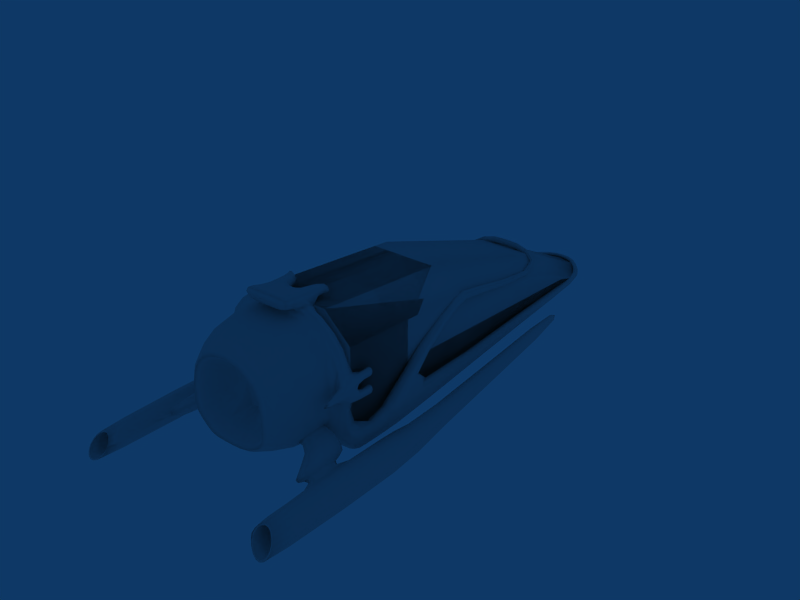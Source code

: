 # Source: gleiter_A.blend  (saved by Blender 2.49.2; exported with 4.5.12 LTS)
import bpy
from mathutils import Matrix  # noqa: F401  (used for matrix-valued properties, if any)

bpy.ops.wm.read_factory_settings(use_empty=True)
scene = bpy.context.scene
scene.name = 'Scene'

# ---- collections
col_collection_1 = bpy.data.collections.new('Collection 1'); scene.collection.children.link(col_collection_1)

# ---- materials (node trees are filled in below, after node groups)
mat_material = bpy.data.materials.new('Material')
mat_material.alpha_threshold = 0.0
mat_material.roughness = 0.5
mat_material.line_color = (0.0, 0.0, 0.0, 1.0)

# ---- material node trees

# ---- world
world_world = bpy.data.worlds.new('World'); scene.world = world_world
world_world.color = (0.05656, 0.2208, 0.4)
world_world.use_sun_shadow = False
world_world.sun_shadow_jitter_overblur = 0.0
world_world.cycles.sampling_method = 'MANUAL'
world_world.cycles.sample_map_resolution = 256

# ---- meshes
me_mesh_001 = bpy.data.meshes.new('Mesh.001')
me_mesh_001.from_pydata([(-0.4338, -1.766, -0.7625), (0.4472, -1.766, -0.7625), (-0.2207, 3.653, -0.7625), (0.234, 3.653, -0.7625), (-0.4338, -1.766, 0.7371), (0.4472, -1.766, 0.7371), (-0.3415, 2.302, -0.08948), (0.3548, 2.302, -0.08948), (-0.4338, 0.2678, 0.5542), (0.4472, 0.2678, 0.5542), (-0.7314, 0.1746, 0.2417), (0.7448, 0.1746, 0.2417), (-0.5579, 2.116, -0.2626), (0.5713, 2.116, -0.2626), (-0.7836, -1.766, 0.4021), (0.7969, -1.766, 0.4021), (-0.4901, 3.271, -0.7625), (0.5035, 3.271, -0.7625), (-0.7836, -1.766, -0.7625), (0.7969, -1.766, -0.7625), (0.006683, 3.707, -0.7625), (0.006683, -1.766, -0.7625), (0.006683, 2.302, -0.08948), (0.006683, -1.766, 0.7371), (0.006683, 0.2678, 0.5542)], [], [(8, 6, 12, 10), (13, 7, 9, 11), (4, 8, 10, 14), (11, 9, 5, 15), (6, 2, 16, 12), (17, 3, 7, 13), (0, 4, 14, 18), (15, 5, 1, 19), (2, 0, 18, 16), (19, 1, 3, 17), (10, 12, 16), (17, 13, 11), (14, 10, 18), (19, 11, 15), (10, 16, 18), (19, 17, 11), (0, 21, 23, 4), (23, 21, 1, 5), (8, 24, 22, 6), (22, 24, 9, 7), (4, 23, 24, 8), (24, 23, 5, 9), (2, 6, 22, 20), (22, 7, 3, 20), (0, 2, 20, 21), (20, 3, 1, 21)])
me_mesh_001.polygons.foreach_set('use_smooth', [True] * 26)
_uv = me_mesh_001.uv_layers.new(name='UVTex')
_uv.uv.foreach_set('vector', [0.2151, 0.4364, 0.5035, 0.1814, 0.5098, 0.2518, 0.2751, 0.4791, 0.5098, 0.2518, 0.5035, 0.1814, 0.2151, 0.4364, 0.2751, 0.4791, 0.1251, 0.785, 0.2151, 0.4364, 0.2751, 0.4791, 0.2005, 0.7587, 0.2751, 0.4791, 0.2151, 0.4364, 0.1251, 0.785, 0.2005, 0.7587, 0.5035, 0.1814, 0.7784, 0.09488, 0.6827, 0.1613, 0.5098, 0.2518, 0.6827, 0.1613, 0.7784, 0.09488, 0.5035, 0.1814, 0.5098, 0.2518, 0.3758, 0.8607, 0.1251, 0.785, 0.2005, 0.7587, 0.3119, 0.775, 0.2005, 0.7587, 0.1251, 0.785, 0.3758, 0.8607, 0.3119, 0.775, 0.7784, 0.09488, 0.3758, 0.8607, 0.3119, 0.775, 0.6827, 0.1613, 0.3119, 0.775, 0.3758, 0.8607, 0.7784, 0.09488, 0.6827, 0.1613, 0.2751, 0.4791, 0.5098, 0.2518, 0.6827, 0.1613, 0.6827, 0.1613, 0.5098, 0.2518, 0.2751, 0.4791, 0.2005, 0.7587, 0.2751, 0.4791, 0.3119, 0.775, 0.3119, 0.775, 0.2751, 0.4791, 0.2005, 0.7587, 0.2751, 0.4791, 0.6827, 0.1613, 0.3119, 0.775, 0.3119, 0.775, 0.6827, 0.1613, 0.2751, 0.4791, 0.3758, 0.8607, 0.4619, 1.002, 0.032, 0.857, 0.1251, 0.785, 0.032, 0.857, 0.4619, 1.002, 0.3758, 0.8607, 0.1251, 0.785, 0.2151, 0.4364, 0.141, 0.3946, 0.477, 0.1159, 0.5035, 0.1814, 0.477, 0.1159, 0.141, 0.3946, 0.2151, 0.4364, 0.5035, 0.1814, 0.1251, 0.785, 0.032, 0.857, 0.141, 0.3946, 0.2151, 0.4364, 0.141, 0.3946, 0.032, 0.857, 0.1251, 0.785, 0.2151, 0.4364, 0.7784, 0.09488, 0.5035, 0.1814, 0.477, 0.1159, 0.9332, 0.01097, 0.477, 0.1159, 0.5035, 0.1814, 0.7784, 0.09488, 0.9332, 0.01097, 0.3758, 0.8607, 0.7784, 0.09488, 0.9332, 0.01097, 0.4619, 1.002, 0.9332, 0.01097, 0.7784, 0.09488, 0.3758, 0.8607, 0.4619, 1.002])
_ca = me_mesh_001.color_attributes.new('Col', 'BYTE_COLOR', 'CORNER')
_ca.data.foreach_set('color', [1.0, 1.0, 1.0, 1.0, 1.0, 1.0, 1.0, 1.0, 1.0, 1.0, 1.0, 1.0, 1.0, 1.0, 1.0, 1.0, 1.0, 1.0, 1.0, 1.0, 1.0, 1.0, 1.0, 1.0, 1.0, 1.0, 1.0, 1.0, 1.0, 1.0, 1.0, 1.0, 1.0, 1.0, 1.0, 1.0, 1.0, 1.0, 1.0, 1.0, 1.0, 1.0, 1.0, 1.0, 1.0, 1.0, 1.0, 1.0, 1.0, 1.0, 1.0, 1.0, 1.0, 1.0, 1.0, 1.0, 1.0, 1.0, 1.0, 1.0, 1.0, 1.0, 1.0, 1.0, 1.0, 1.0, 1.0, 1.0, 1.0, 1.0, 1.0, 1.0, 1.0, 1.0, 1.0, 1.0, 1.0, 1.0, 1.0, 1.0, 1.0, 1.0, 1.0, 1.0, 1.0, 1.0, 1.0, 1.0, 1.0, 1.0, 1.0, 1.0, 1.0, 1.0, 1.0, 1.0, 1.0, 1.0, 1.0, 1.0, 1.0, 1.0, 1.0, 1.0, 1.0, 1.0, 1.0, 1.0, 1.0, 1.0, 1.0, 1.0, 1.0, 1.0, 1.0, 1.0, 1.0, 1.0, 1.0, 1.0, 1.0, 1.0, 1.0, 1.0, 1.0, 1.0, 1.0, 1.0, 1.0, 1.0, 1.0, 1.0, 1.0, 1.0, 1.0, 1.0, 1.0, 1.0, 1.0, 1.0, 1.0, 1.0, 1.0, 1.0, 1.0, 1.0, 1.0, 1.0, 1.0, 1.0, 1.0, 1.0, 1.0, 1.0, 1.0, 1.0, 1.0, 1.0, 1.0, 1.0, 1.0, 1.0, 1.0, 1.0, 1.0, 1.0, 1.0, 1.0, 1.0, 1.0, 1.0, 1.0, 1.0, 1.0, 1.0, 1.0, 1.0, 1.0, 1.0, 1.0, 1.0, 1.0, 1.0, 1.0, 1.0, 1.0, 1.0, 1.0, 1.0, 1.0, 1.0, 1.0, 1.0, 1.0, 1.0, 1.0, 1.0, 1.0, 1.0, 1.0, 1.0, 1.0, 1.0, 1.0, 1.0, 1.0, 1.0, 1.0, 1.0, 1.0, 1.0, 1.0, 1.0, 1.0, 1.0, 1.0, 1.0, 1.0, 1.0, 1.0, 1.0, 1.0, 1.0, 1.0, 1.0, 1.0, 1.0, 1.0, 1.0, 1.0, 1.0, 1.0, 1.0, 1.0, 1.0, 1.0, 1.0, 1.0, 1.0, 1.0, 1.0, 1.0, 1.0, 1.0, 1.0, 1.0, 1.0, 1.0, 1.0, 1.0, 1.0, 1.0, 1.0, 1.0, 1.0, 1.0, 1.0, 1.0, 1.0, 1.0, 1.0, 1.0, 1.0, 1.0, 1.0, 1.0, 1.0, 1.0, 1.0, 1.0, 1.0, 1.0, 1.0, 1.0, 1.0, 1.0, 1.0, 1.0, 1.0, 1.0, 1.0, 1.0, 1.0, 1.0, 1.0, 1.0, 1.0, 1.0, 1.0, 1.0, 1.0, 1.0, 1.0, 1.0, 1.0, 1.0, 1.0, 1.0, 1.0, 1.0, 1.0, 1.0, 1.0, 1.0, 1.0, 1.0, 1.0, 1.0, 1.0, 1.0, 1.0, 1.0, 1.0, 1.0, 1.0, 1.0, 1.0, 1.0, 1.0, 1.0, 1.0, 1.0, 1.0, 1.0, 1.0, 1.0, 1.0, 1.0, 1.0, 1.0, 1.0, 1.0, 1.0, 1.0, 1.0, 1.0, 1.0, 1.0, 1.0, 1.0, 1.0, 1.0, 1.0, 1.0, 1.0, 1.0, 1.0, 1.0, 1.0, 1.0, 1.0, 1.0, 1.0, 1.0, 1.0, 1.0, 1.0, 1.0, 1.0, 1.0, 1.0, 1.0, 1.0, 1.0, 1.0, 1.0, 1.0, 1.0, 1.0, 1.0, 1.0, 1.0, 1.0, 1.0, 1.0, 1.0, 1.0, 1.0, 1.0, 1.0, 1.0, 1.0, 1.0, 1.0, 1.0, 1.0, 1.0, 1.0, 1.0, 1.0, 1.0, 1.0])
me_mesh_001.materials.append(mat_material)
me_mesh_001.use_remesh_preserve_volume = False
me_mesh_001.use_remesh_preserve_attributes = False
me_mesh_001.use_mirror_vertex_groups = False
me_mesh_001.update()
me_mesh = bpy.data.meshes.new('Mesh')
me_mesh.from_pydata([(-0.4338, -1.766, -0.7625), (0.4472, -1.766, -0.7625), (-0.2207, 3.653, -0.7625), (0.234, 3.653, -0.7625), (-0.4338, -1.766, 0.7371), (0.4472, -1.766, 0.7371), (-0.3415, 2.302, -0.08948), (0.3548, 2.302, -0.08948), (-0.4338, 0.2678, 0.5542), (0.4472, 0.2678, 0.5542), (-0.7314, 0.1746, 0.2417), (0.7448, 0.1746, 0.2417), (-0.5579, 2.116, -0.2626), (0.5713, 2.116, -0.2626), (-0.7836, -1.766, 0.4021), (0.7969, -1.766, 0.4021), (-0.4901, 3.271, -0.7625), (0.5035, 3.271, -0.7625), (-0.7836, -1.766, -0.7625), (0.7969, -1.766, -0.7625), (0.006683, 3.707, -0.7625), (0.006683, -1.766, -0.7625), (0.006683, 2.302, -0.08948), (0.006683, -1.766, 0.7371), (0.006683, 0.2678, 0.5542)], [], [(8, 6, 12, 10), (13, 7, 9, 11), (4, 8, 10, 14), (11, 9, 5, 15), (6, 2, 16, 12), (17, 3, 7, 13), (0, 4, 14, 18), (15, 5, 1, 19), (2, 0, 18, 16), (19, 1, 3, 17), (10, 12, 16), (17, 13, 11), (14, 10, 18), (19, 11, 15), (10, 16, 18), (19, 17, 11), (0, 21, 23, 4), (23, 21, 1, 5), (8, 24, 22, 6), (22, 24, 9, 7), (4, 23, 24, 8), (24, 23, 5, 9), (2, 6, 22, 20), (22, 7, 3, 20), (0, 2, 20, 21), (20, 3, 1, 21)])
me_mesh.polygons.foreach_set('use_smooth', [True] * 26)
_uv = me_mesh.uv_layers.new(name='UVTex')
_uv.uv.foreach_set('vector', [0.2151, 0.4364, 0.5035, 0.1814, 0.5098, 0.2518, 0.2751, 0.4791, 0.5098, 0.2518, 0.5035, 0.1814, 0.2151, 0.4364, 0.2751, 0.4791, 0.1251, 0.785, 0.2151, 0.4364, 0.2751, 0.4791, 0.2005, 0.7587, 0.2751, 0.4791, 0.2151, 0.4364, 0.1251, 0.785, 0.2005, 0.7587, 0.5035, 0.1814, 0.7784, 0.09488, 0.6827, 0.1613, 0.5098, 0.2518, 0.6827, 0.1613, 0.7784, 0.09488, 0.5035, 0.1814, 0.5098, 0.2518, 0.3758, 0.8607, 0.1251, 0.785, 0.2005, 0.7587, 0.3119, 0.775, 0.2005, 0.7587, 0.1251, 0.785, 0.3758, 0.8607, 0.3119, 0.775, 0.7784, 0.09488, 0.3758, 0.8607, 0.3119, 0.775, 0.6827, 0.1613, 0.3119, 0.775, 0.3758, 0.8607, 0.7784, 0.09488, 0.6827, 0.1613, 0.2751, 0.4791, 0.5098, 0.2518, 0.6827, 0.1613, 0.6827, 0.1613, 0.5098, 0.2518, 0.2751, 0.4791, 0.2005, 0.7587, 0.2751, 0.4791, 0.3119, 0.775, 0.3119, 0.775, 0.2751, 0.4791, 0.2005, 0.7587, 0.2751, 0.4791, 0.6827, 0.1613, 0.3119, 0.775, 0.3119, 0.775, 0.6827, 0.1613, 0.2751, 0.4791, 0.3758, 0.8607, 0.4619, 1.002, 0.032, 0.857, 0.1251, 0.785, 0.032, 0.857, 0.4619, 1.002, 0.3758, 0.8607, 0.1251, 0.785, 0.2151, 0.4364, 0.141, 0.3946, 0.477, 0.1159, 0.5035, 0.1814, 0.477, 0.1159, 0.141, 0.3946, 0.2151, 0.4364, 0.5035, 0.1814, 0.1251, 0.785, 0.032, 0.857, 0.141, 0.3946, 0.2151, 0.4364, 0.141, 0.3946, 0.032, 0.857, 0.1251, 0.785, 0.2151, 0.4364, 0.7784, 0.09488, 0.5035, 0.1814, 0.477, 0.1159, 0.9332, 0.01097, 0.477, 0.1159, 0.5035, 0.1814, 0.7784, 0.09488, 0.9332, 0.01097, 0.3758, 0.8607, 0.7784, 0.09488, 0.9332, 0.01097, 0.4619, 1.002, 0.9332, 0.01097, 0.7784, 0.09488, 0.3758, 0.8607, 0.4619, 1.002])
_ca = me_mesh.color_attributes.new('Col', 'BYTE_COLOR', 'CORNER')
_ca.data.foreach_set('color', [1.0, 1.0, 1.0, 1.0, 1.0, 1.0, 1.0, 1.0, 1.0, 1.0, 1.0, 1.0, 1.0, 1.0, 1.0, 1.0, 1.0, 1.0, 1.0, 1.0, 1.0, 1.0, 1.0, 1.0, 1.0, 1.0, 1.0, 1.0, 1.0, 1.0, 1.0, 1.0, 1.0, 1.0, 1.0, 1.0, 1.0, 1.0, 1.0, 1.0, 1.0, 1.0, 1.0, 1.0, 1.0, 1.0, 1.0, 1.0, 1.0, 1.0, 1.0, 1.0, 1.0, 1.0, 1.0, 1.0, 1.0, 1.0, 1.0, 1.0, 1.0, 1.0, 1.0, 1.0, 1.0, 1.0, 1.0, 1.0, 1.0, 1.0, 1.0, 1.0, 1.0, 1.0, 1.0, 1.0, 1.0, 1.0, 1.0, 1.0, 1.0, 1.0, 1.0, 1.0, 1.0, 1.0, 1.0, 1.0, 1.0, 1.0, 1.0, 1.0, 1.0, 1.0, 1.0, 1.0, 1.0, 1.0, 1.0, 1.0, 1.0, 1.0, 1.0, 1.0, 1.0, 1.0, 1.0, 1.0, 1.0, 1.0, 1.0, 1.0, 1.0, 1.0, 1.0, 1.0, 1.0, 1.0, 1.0, 1.0, 1.0, 1.0, 1.0, 1.0, 1.0, 1.0, 1.0, 1.0, 1.0, 1.0, 1.0, 1.0, 1.0, 1.0, 1.0, 1.0, 1.0, 1.0, 1.0, 1.0, 1.0, 1.0, 1.0, 1.0, 1.0, 1.0, 1.0, 1.0, 1.0, 1.0, 1.0, 1.0, 1.0, 1.0, 1.0, 1.0, 1.0, 1.0, 1.0, 1.0, 1.0, 1.0, 1.0, 1.0, 1.0, 1.0, 1.0, 1.0, 1.0, 1.0, 1.0, 1.0, 1.0, 1.0, 1.0, 1.0, 1.0, 1.0, 1.0, 1.0, 1.0, 1.0, 1.0, 1.0, 1.0, 1.0, 1.0, 1.0, 1.0, 1.0, 1.0, 1.0, 1.0, 1.0, 1.0, 1.0, 1.0, 1.0, 1.0, 1.0, 1.0, 1.0, 1.0, 1.0, 1.0, 1.0, 1.0, 1.0, 1.0, 1.0, 1.0, 1.0, 1.0, 1.0, 1.0, 1.0, 1.0, 1.0, 1.0, 1.0, 1.0, 1.0, 1.0, 1.0, 1.0, 1.0, 1.0, 1.0, 1.0, 1.0, 1.0, 1.0, 1.0, 1.0, 1.0, 1.0, 1.0, 1.0, 1.0, 1.0, 1.0, 1.0, 1.0, 1.0, 1.0, 1.0, 1.0, 1.0, 1.0, 1.0, 1.0, 1.0, 1.0, 1.0, 1.0, 1.0, 1.0, 1.0, 1.0, 1.0, 1.0, 1.0, 1.0, 1.0, 1.0, 1.0, 1.0, 1.0, 1.0, 1.0, 1.0, 1.0, 1.0, 1.0, 1.0, 1.0, 1.0, 1.0, 1.0, 1.0, 1.0, 1.0, 1.0, 1.0, 1.0, 1.0, 1.0, 1.0, 1.0, 1.0, 1.0, 1.0, 1.0, 1.0, 1.0, 1.0, 1.0, 1.0, 1.0, 1.0, 1.0, 1.0, 1.0, 1.0, 1.0, 1.0, 1.0, 1.0, 1.0, 1.0, 1.0, 1.0, 1.0, 1.0, 1.0, 1.0, 1.0, 1.0, 1.0, 1.0, 1.0, 1.0, 1.0, 1.0, 1.0, 1.0, 1.0, 1.0, 1.0, 1.0, 1.0, 1.0, 1.0, 1.0, 1.0, 1.0, 1.0, 1.0, 1.0, 1.0, 1.0, 1.0, 1.0, 1.0, 1.0, 1.0, 1.0, 1.0, 1.0, 1.0, 1.0, 1.0, 1.0, 1.0, 1.0, 1.0, 1.0, 1.0, 1.0, 1.0, 1.0, 1.0, 1.0, 1.0, 1.0, 1.0, 1.0, 1.0, 1.0, 1.0, 1.0, 1.0, 1.0, 1.0, 1.0, 1.0, 1.0, 1.0, 1.0, 1.0, 1.0, 1.0, 1.0, 1.0, 1.0, 1.0, 1.0, 1.0, 1.0, 1.0, 1.0, 1.0])
me_mesh.materials.append(mat_material)
me_mesh.use_remesh_preserve_volume = False
me_mesh.use_remesh_preserve_attributes = False
me_mesh.use_mirror_vertex_groups = False
me_mesh.update()
me_cube_001 = bpy.data.meshes.new('Cube.001')
me_cube_001.from_pydata([(-0.706, -3.157, -1.156), (-0.706, -3.157, 1.167), (-1.267, -3.157, 0.6624), (-1.267, -3.157, -1.156), (-1.267, -3.52, -1.156), (-1.267, -3.52, 0.6624), (-0.706, -3.52, 1.167), (-0.706, -3.52, -1.156), (-1.267, -3.157, -0.826), (-1.267, -3.52, -0.826), (-1.529, -3.157, -0.826), (-1.529, -3.52, -0.826), (-1.529, -3.52, -1.156), (-1.529, -3.157, -1.156), (-1.529, -2.032, -1.156), (-1.529, -2.032, -0.826), (-1.267, -2.032, -1.156), (-1.267, -2.032, -0.826), (-0.8637, 3.34, -0.9282), (-0.8637, 3.34, -1.156), (-1.042, 3.34, -0.9282), (-1.042, 3.34, -1.156), (-0.8918, 5.723, -1.156), (-0.8918, 5.723, -1.06), (-0.7389, 5.723, -1.156), (-0.7389, 5.723, -1.06), (-0.2691, 6.527, -1.06), (-1.529, -2.594, -0.826), (-1.529, -2.594, -1.156), (-1.267, -2.594, -1.156), (-1.267, -2.594, -0.826), (-1.114, -0.9979, -0.02702), (-1.345, -0.9979, -0.02702), (-1.114, -0.8758, -0.1749), (-1.345, -0.8758, -0.1749), (-1.054, 0.3043, 0.2411), (-1.223, 0.3043, 0.2411), (-1.228, 0.3294, 0.4487), (-1.054, 0.3294, 0.4418), (-1.054, 0.564, 0.405), (-1.223, 0.564, 0.405), (-1.054, 0.5389, 0.238), (-1.223, 0.5389, 0.238), (-0.9465, 3.811, -0.3427), (-0.8144, 3.811, -0.3427), (-0.8144, 3.909, -0.4481), (-0.9465, 3.909, -0.4481), (-0.4235, -3.157, -1.156), (-0.4235, -3.157, 1.167), (-0.4235, -3.52, 1.167), (-0.4235, -3.52, -1.156), (-0.4235, -3.157, 1.34), (-0.4235, -3.52, 1.34), (-0.1409, -2.778, 1.34), (-0.4235, -2.778, 1.34), (-0.4235, -2.778, 1.167), (-0.5302, -2.73, 1.145), (-0.1765, -2.73, 1.145), (-0.5302, -2.73, 1.362), (-0.5197, -3.993, 1.496), (-0.5197, -3.993, 1.167), (-0.4041, -3.52, -1.094), (-0.6272, -3.52, -1.043), (-0.3762, -3.52, 1.021), (-0.6272, -3.52, 0.9437), (-1.075, -3.564, 0.5343), (-1.125, -3.52, -0.6212), (-0.9459, -3.604, -0.9111), (-0.9459, -4.41, -0.9111), (-0.6272, -4.418, -1.043), (-0.6272, -4.418, 0.9437), (-1.075, -4.423, 0.5343), (-1.125, -4.418, -0.6212), (-0.3762, -4.418, 1.021), (-0.3762, -4.418, -1.094), (-0.2764, -5.072, -0.9239), (-0.4609, -5.072, -0.8735), (-0.2764, -5.072, 0.6437), (-0.4609, -5.072, 0.5664), (-0.7904, -5.048, 0.2873), (-0.827, -5.072, -0.5291), (-0.6986, -4.996, -0.7588), (-0.43, -5.072, -0.8215), (-0.6633, -5.001, -0.7192), (-0.43, -5.072, 0.5062), (-0.7349, -5.047, 0.2531), (-0.769, -5.072, -0.493), (-0.2591, -5.072, 0.5835), (-0.08831, -5.072, 0.6221), (-0.2591, -5.072, -0.8718), (-0.1397, -4.306, -0.4927), (-0.235, -4.306, -0.4927), (-0.1397, -4.306, 0.2911), (-0.235, -4.306, 0.2911), (-0.4242, -4.306, -0.3813), (-0.4242, -4.306, 0.1209), (-0.3395, -4.266, -0.4672), (-0.965, -3.587, -0.6419), (-0.965, -4.356, -0.6419), (-0.8113, -4.349, -0.8903), (-0.8113, -3.659, -0.8903), (-1.32, -3.587, -0.657), (-1.112, -3.659, -0.9054), (-1.112, -4.349, -0.9054), (-1.32, -4.356, -0.657), (-1.573, -3.561, -0.8435), (-1.573, -5.284, -0.8435), (-1.406, -5.312, -1.142), (-1.406, -3.669, -1.142), (-1.452, -4.098, -1.061), (-1.528, -4.048, -0.9247), (-1.452, -4.847, -1.061), (-1.528, -4.834, -0.9247), (-1.689, -4.81, -1.01), (-1.689, -4.074, -1.01), (-1.618, -4.822, -1.138), (-1.618, -4.121, -1.138), (-1.646, -2.45, -1.214), (-1.813, -2.45, -0.8519), (-1.646, -6.493, -1.211), (-1.813, -6.227, -0.8756), (-2.152, -6.434, -1.137), (-2.152, -2.45, -1.134), (-2.014, -6.701, -1.472), (-2.014, -2.45, -1.496), (-1.659, -2.45, -0.9765), (-1.659, -6.318, -0.991), (-2.013, -2.45, -0.9205), (-2.013, -6.277, -0.9392), (-2.154, -6.609, -1.357), (-1.8, -6.65, -1.409), (-1.8, -2.45, -1.427), (-2.154, -2.45, -1.371), (-2.055, -2.274, -1.292), (-1.843, -2.274, -1.326), (-1.97, -2.274, -1.022), (-1.758, -2.274, -1.055), (-1.971, -2.274, -1.367), (-2.054, -2.274, -1.15), (-1.85, -2.274, -0.9807), (-1.75, -2.274, -1.198), (-1.225, 3.83, -1.19), (-1.294, 3.83, -1.041), (-1.434, 3.83, -1.157), (-1.377, 3.83, -1.307), (-1.23, 3.83, -1.092), (-1.376, 3.83, -1.069), (-1.288, 3.83, -1.279), (-1.435, 3.83, -1.256), (-1.332, 3.83, -1.174), (-1.832, -6.643, -1.338), (-2.079, -6.614, -1.302), (-1.981, -6.382, -1.01), (-1.733, -6.411, -1.046), (-1.982, -6.678, -1.383), (-2.078, -6.492, -1.148), (-1.841, -6.347, -0.9651), (-1.724, -6.533, -1.2), (-1.724, -5.881, -1.207), (-1.841, -5.695, -0.9722), (-2.078, -5.84, -1.155), (-1.982, -6.027, -1.39), (-1.733, -5.759, -1.053), (-1.981, -5.73, -1.017), (-2.079, -5.962, -1.309), (-1.832, -5.991, -1.345), (-1.906, -5.861, -1.181), (-1.267, -3.157, 0.1663), (-1.267, -3.157, -0.3299), (-1.267, -3.52, 0.1051), (-1.267, -3.52, -0.2687), (-1.39, -3.52, -0.2687), (-1.39, -3.157, -0.3299), (-1.39, -3.52, 0.1051), (-1.39, -3.157, 0.1663), (-1.267, -3.157, 0.0008975), (-1.267, -3.157, -0.1645), (-1.39, -3.157, -0.1645), (-1.39, -3.157, 0.0008976), (-1.39, -2.865, -0.1645), (-1.267, -2.865, -0.1645), (-1.267, -2.865, 0.0008975), (-1.39, -2.865, 0.0008976), (-1.39, -2.865, 0.1663), (-1.39, -2.865, -0.3299), (-1.267, -2.865, -0.3299), (-1.267, -2.865, 0.1663), (-1.248, -2.75, -0.355), (-1.408, -2.75, -0.355), (-1.248, -2.75, 0.1914), (-1.408, -2.75, 0.1914), (-1.248, -2.75, -0.02425), (-1.248, -2.75, -0.1393), (-1.408, -2.75, -0.1393), (-1.408, -2.75, -0.02425), (-1.267, -3.52, 0.0008975), (-1.267, -3.52, -0.1645), (-1.39, -3.52, -0.1645), (-1.39, -3.52, 0.0008976), (-1.352, -4.432, -0.04964), (-1.352, -4.432, -0.1139), (-0.05092, -4.306, 0.2911), (-0.09258, -5.072, 0.6823), (-0.1258, -4.418, 1.059), (-0.1258, -3.52, 1.059), (-0.1737, -3.993, 1.167), (-0.1737, -3.993, 1.496), (-0.1416, -3.157, 1.34), (-0.1416, -3.52, 1.34), (-0.1416, -3.52, 1.167), (-0.1416, -3.157, 1.167), (-0.551, 3.931, 0.1014), (-0.551, 4.044, 0.02727), (-0.513, 4.044, -0.1316), (-0.513, 3.931, -0.05753), (-0.3253, 6.632, -1.156), (-0.2696, 6.527, -1.156), (-0.3253, 6.632, -1.06), (-0.551, 6.125, -1.06), (-0.6653, 6.178, -1.156), (-0.6653, 6.178, -1.06), (-0.5514, 6.125, -1.156), (0.0, 6.595, -1.156), (0.0, 6.595, -1.06), (0.0, 6.701, -1.156), (0.0, 6.701, -1.06), (0.0, 4.044, 0.02727), (0.0, 4.044, -0.1316), (0.0, 3.931, -0.05753), (0.0, 3.931, 0.1014), (0.0, -5.072, 0.6221), (0.0, -5.072, -0.9205), (0.0, -4.306, 0.2911), (0.0, -4.306, -0.4927), (0.0, -5.072, 0.6823), (0.0, -5.072, -0.9725), (0.0, -4.418, -1.142), (0.0, -4.418, 1.059), (0.0, -3.52, 1.059), (0.0, -3.993, 1.167), (0.0, -3.993, 1.496), (0.0, -3.157, 1.34), (0.0, -3.52, 1.34), (0.0, -3.52, 1.167), (0.0, -3.157, 1.167), (0.0, -3.157, -1.156), (0.0, -3.52, -1.149), (0.0, -3.592, -1.149), (-0.5945, -3.157, 0.147), (-0.7247, -3.157, 0.04638), (-0.5945, -3.157, -0.3161), (-0.7247, -3.157, -0.3161), (-0.7247, -3.157, -0.1716), (-0.4902, -3.157, -0.3161), (-0.4902, -3.157, 0.147), (-0.8629, -3.157, 0.002542), (-0.859, -3.157, -0.1796), (-1.008, -3.157, -0.05577), (-1.008, -3.157, -0.1423), (-0.1791, -3.157, 0.147), (-0.1791, -3.157, -0.3161), (0.0, -3.157, 0.147), (0.0, -3.157, -0.3161), (0.0, -3.157, -0.1448), (-0.1791, -3.157, -0.1448), (-0.4902, -3.157, -0.1448), (-0.5945, -3.157, -0.1448), (0.0, -3.157, -1.156), (0.0, -3.52, -1.156), (0.0, -3.52, -1.094), (0.0, -4.418, -1.094), (0.0, -5.072, -0.9239), (0.0, -5.072, -0.8718), (0.0, -4.306, -0.4927)], [(245, 246), (235, 236), (231, 235), (231, 233), (236, 247), (246, 247), (245, 262)], [(3, 0, 7, 4), (1, 2, 5, 6), (9, 8, 10, 11), (4, 9, 11, 12), (3, 4, 12, 13), (10, 13, 12, 11), (17, 16, 19, 18), (15, 17, 18, 20), (16, 14, 21, 19), (14, 15, 20, 21), (21, 20, 23, 22), (19, 21, 22, 24), (20, 18, 25, 23), (18, 19, 24, 25), (10, 27, 28, 13), (27, 15, 14, 28), (13, 28, 29, 3), (28, 14, 16, 29), (8, 30, 27, 10), (3, 29, 30, 8), (29, 16, 17, 30), (27, 30, 31, 32), (30, 17, 33, 31), (15, 27, 32, 34), (17, 15, 34, 33), (33, 34, 36, 35), (34, 32, 37, 36), (31, 33, 35, 38), (32, 31, 38, 37), (37, 38, 39, 40), (38, 35, 41, 39), (36, 37, 40, 42), (35, 36, 42, 41), (41, 42, 46, 45), (42, 40, 43, 46), (39, 41, 45, 44), (40, 39, 44, 43), (46, 43, 211, 212), (45, 46, 212, 213), (44, 45, 213, 214), (43, 44, 214, 211), (48, 1, 6, 49), (0, 47, 50, 7), (48, 49, 52, 51), (207, 51, 52, 208), (207, 210, 57, 53), (51, 207, 53, 54), (48, 51, 54, 55), (210, 48, 55, 57), (57, 55, 56), (55, 54, 58, 56), (54, 53, 58), (57, 56, 58, 53), (208, 52, 59, 206), (52, 49, 60, 59), (49, 209, 205, 60), (60, 205, 206, 59), (7, 50, 61, 62), (209, 49, 63, 204), (49, 6, 64, 63), (9, 4, 67, 66), (6, 5, 65, 64), (4, 7, 62, 67), (67, 62, 69, 68), (64, 65, 71, 70), (65, 66, 72, 71), (63, 64, 70, 73), (204, 63, 73, 203), (62, 61, 74, 69), (69, 74, 75, 76), (203, 73, 77, 202), (73, 70, 78, 77), (71, 72, 80, 79), (72, 68, 81, 80), (70, 71, 79, 78), (68, 69, 76, 81), (81, 76, 82, 83), (78, 79, 85, 84), (80, 81, 83, 86), (79, 80, 86, 85), (77, 78, 84, 87), (202, 77, 87, 88), (76, 75, 89, 82), (82, 89, 90, 91), (88, 87, 92, 201), (87, 84, 93, 92), (85, 86, 94, 95), (86, 83, 96, 94), (84, 85, 95, 93), (83, 82, 91, 96), (72, 66, 97, 98), (68, 72, 98, 99), (67, 68, 99, 100), (66, 67, 100, 97), (97, 100, 102, 101), (100, 99, 103, 102), (99, 98, 104, 103), (98, 97, 101, 104), (104, 101, 105, 106), (103, 104, 106, 107), (102, 103, 107, 108), (101, 102, 108, 105), (105, 108, 109, 110), (108, 107, 111, 109), (107, 106, 112, 111), (106, 105, 110, 112), (112, 110, 114, 113), (111, 112, 113, 115), (109, 111, 115, 116), (110, 109, 116, 114), (116, 115, 119, 117), (113, 114, 118, 120), (125, 118, 114), (126, 119, 115), (118, 127, 128, 120), (127, 122, 121, 128), (119, 130, 131, 117), (130, 123, 124, 131), (122, 132, 129, 121), (132, 124, 123, 129), (132, 122, 138, 133), (124, 132, 133, 137), (131, 124, 137, 134), (117, 131, 134, 140), (127, 118, 139, 135), (122, 127, 135, 138), (118, 125, 136, 139), (125, 117, 140, 136), (136, 140, 141, 145), (139, 136, 145, 142), (138, 135, 146, 143), (135, 139, 142, 146), (140, 134, 147, 141), (134, 137, 144, 147), (137, 133, 148, 144), (133, 138, 143, 148), (145, 141, 147, 149), (142, 145, 149, 146), (149, 147, 144, 148), (146, 149, 148, 143), (130, 119, 157, 150), (123, 130, 150, 154), (129, 123, 154, 151), (121, 129, 151, 155), (120, 128, 152, 156), (128, 121, 155, 152), (119, 126, 153, 157), (126, 120, 156, 153), (153, 156, 159, 162), (157, 153, 162, 158), (152, 155, 160, 163), (156, 152, 163, 159), (155, 151, 164, 160), (151, 154, 161, 164), (154, 150, 165, 161), (150, 157, 158, 165), (162, 159, 163, 166), (158, 162, 166, 165), (166, 163, 160, 164), (165, 166, 164, 161), (2, 167, 169, 5), (168, 8, 9, 170), (168, 170, 171, 172), (169, 167, 174, 173), (175, 176, 177, 178), (177, 176, 180, 179), (175, 178, 182, 181), (178, 174, 183, 182), (172, 177, 179, 184), (176, 168, 185, 180), (167, 175, 181, 186), (174, 167, 186, 183), (168, 172, 184, 185), (185, 184, 188, 187), (183, 186, 189, 190), (186, 181, 191, 189), (180, 185, 187, 192), (184, 179, 193, 188), (182, 183, 190, 194), (181, 182, 194, 191), (179, 180, 192, 193), (189, 191, 194, 190), (192, 187, 188, 193), (195, 196, 66, 65), (170, 196, 197, 171), (195, 169, 173, 198), (197, 198, 178, 177), (195, 198, 199), (197, 196, 200), (198, 197, 200, 199), (196, 195, 199, 200), (24, 221, 218, 25), (221, 216, 26, 218), (25, 218, 220, 23), (218, 26, 217, 220), (22, 219, 221, 24), (219, 215, 216, 221), (23, 220, 219, 22), (220, 217, 215, 219), (216, 222, 223, 26), (222, 216, 215, 224), (224, 215, 217, 225), (225, 217, 26, 223), (229, 211, 214, 228), (228, 214, 213, 227), (226, 212, 211, 229), (212, 226, 227, 213), (244, 210, 207, 241), (238, 204, 203, 237), (237, 203, 202, 234), (201, 232, 230, 88), (88, 230, 234, 202), (204, 238, 243, 209), (240, 206, 205, 239), (239, 205, 209, 243), (206, 240, 242, 208), (208, 242, 241, 207), (2, 1, 248, 249), (0, 3, 251, 250), (3, 8, 252, 251), (47, 0, 250, 253), (1, 48, 254, 248), (167, 2, 249, 255), (8, 168, 256, 252), (175, 167, 255, 257), (176, 175, 257, 258), (168, 176, 258, 256), (48, 210, 259, 254), (210, 244, 261, 259), (255, 256, 258, 257), (255, 249, 252, 256), (261, 263, 264, 259), (263, 262, 260, 264), (259, 264, 265, 254), (264, 260, 253, 265), (250, 266, 265, 253), (266, 248, 254, 265), (250, 251, 252, 266), (249, 248, 266, 252), (93, 95, 94, 96), (91, 92, 93, 96), (90, 201, 92, 91), (50, 47, 267, 268), (61, 50, 268, 269), (74, 61, 269, 270), (75, 74, 270, 271), (89, 75, 271, 272), (90, 89, 272, 273), (90, 233, 232, 201), (114, 116, 117, 125), (115, 113, 120, 126), (9, 66, 196, 170), (5, 169, 195, 65), (172, 171, 197, 177), (174, 178, 198, 173)])
me_cube_001.polygons.foreach_set('use_smooth', [True] * 255)
_uv = me_cube_001.uv_layers.new(name='UVTex')
_uv.uv.foreach_set('vector', [0.6214, 0.4802, 0.6214, 0.404, 0.6706, 0.404, 0.6706, 0.4802, 0.6251, 0.7089, 0.6251, 0.6217, 0.6669, 0.6217, 0.6669, 0.7089, 0.03434, 0.9827, 0.03434, 0.9379, 0.1726, 0.9379, 0.1726, 0.9827, 0.03434, 0.8472, 0.03434, 0.8854, 0.03434, 0.8957, 0.03434, 0.8472, 0.1726, 0.9379, 0.1726, 0.9827, 0.03434, 0.9827, 0.03434, 0.9379, 0.03434, 0.9379, 0.1726, 0.9379, 0.1726, 0.9827, 0.03434, 0.9827, 0.1726, 0.7777, 0.03434, 0.7777, 0.03434, 0.3453, 0.1726, 0.3453, 0.1726, 0.7777, 0.03434, 0.7777, 0.03434, 0.3453, 0.1726, 0.3453, 0.1726, 0.7777, 0.03434, 0.7777, 0.03434, 0.3453, 0.1726, 0.3453, 0.1726, 0.7777, 0.03434, 0.7777, 0.03434, 0.3453, 0.1726, 0.3453, 0.1726, 0.3453, 0.03434, 0.3453, 0.03434, 0.2603, 0.1726, 0.2603, 0.1726, 0.3453, 0.03434, 0.3453, 0.03434, 0.2603, 0.1726, 0.2603, 0.1726, 0.3453, 0.03434, 0.3453, 0.03434, 0.2603, 0.1726, 0.2603, 0.1726, 0.3453, 0.03434, 0.3453, 0.03434, 0.2603, 0.1726, 0.2603, 0.03434, 0.9379, 0.03434, 0.8547, 0.1726, 0.8547, 0.1726, 0.9379, 0.03434, 0.8547, 0.03434, 0.7777, 0.1726, 0.7777, 0.1726, 0.8547, 0.03434, 0.9379, 0.03434, 0.8547, 0.1726, 0.8547, 0.1726, 0.9379, 0.03434, 0.8547, 0.03434, 0.7777, 0.1726, 0.7777, 0.1726, 0.8547, 0.03434, 0.9379, 0.03434, 0.8547, 0.1726, 0.8547, 0.1726, 0.9379, 0.03434, 0.9379, 0.03434, 0.8547, 0.1726, 0.8547, 0.1726, 0.9379, 0.03434, 0.8547, 0.03434, 0.7777, 0.1726, 0.7777, 0.1726, 0.8547, 0.1726, 0.9986, 0.03434, 0.9986, 0.03434, 0.8371, 0.1726, 0.8371, 0.1726, 0.9986, 0.03434, 0.9986, 0.03434, 0.8371, 0.1726, 0.8371, 0.1726, 0.9986, 0.03434, 0.9986, 0.03434, 0.8371, 0.1726, 0.8371, 0.1726, 0.9986, 0.03434, 0.9986, 0.03434, 0.8371, 0.1726, 0.8371, 0.1726, 0.8371, 0.03434, 0.8371, 0.03434, 0.779, 0.1726, 0.779, 0.1726, 0.8371, 0.03434, 0.8371, 0.03434, 0.779, 0.1726, 0.779, 0.1726, 0.8371, 0.03434, 0.8371, 0.03434, 0.779, 0.1726, 0.779, 0.1726, 0.8371, 0.03434, 0.8371, 0.03434, 0.779, 0.1726, 0.779, 0.1726, 0.779, 0.03434, 0.779, 0.03434, 0.6415, 0.1726, 0.6415, 0.1726, 0.779, 0.03434, 0.779, 0.03434, 0.6415, 0.1726, 0.6415, 0.1726, 0.779, 0.03434, 0.779, 0.03434, 0.6415, 0.1726, 0.6415, 0.1726, 0.779, 0.03434, 0.779, 0.03434, 0.6415, 0.1726, 0.6415, 0.1726, 0.6415, 0.03434, 0.6415, 0.03434, 0.256, 0.1726, 0.256, 0.1726, 0.6415, 0.03434, 0.6415, 0.03434, 0.256, 0.1726, 0.256, 0.1726, 0.6415, 0.03434, 0.6415, 0.03434, 0.256, 0.1726, 0.256, 0.1726, 0.6415, 0.03434, 0.6415, 0.03434, 0.256, 0.1726, 0.256, 0.1726, 0.256, 0.03434, 0.256, 0.03434, 0.1427, 0.1726, 0.1427, 0.1726, 0.256, 0.03434, 0.256, 0.03434, 0.1427, 0.1726, 0.1427, 0.1726, 0.256, 0.03434, 0.256, 0.03434, 0.1427, 0.1726, 0.1427, 0.1726, 0.256, 0.03434, 0.256, 0.03434, 0.1427, 0.1726, 0.1427, 0.6251, 0.7416, 0.6251, 0.7089, 0.6669, 0.7089, 0.6669, 0.7416, 0.6214, 0.404, 0.6214, 0.3656, 0.6707, 0.3656, 0.6706, 0.404, 0.5405, 0.1133, 0.4741, 0.1133, 0.4741, 0.1133, 0.5405, 0.1133, 0.5405, 0.06167, 0.5405, 0.1133, 0.4741, 0.1133, 0.4741, 0.06167, 0.5405, 0.06167, 0.5405, 0.06167, 0.6189, 0.06807, 0.6101, 0.06155, 0.5405, 0.1133, 0.5405, 0.06167, 0.6101, 0.06155, 0.6101, 0.1133, 0.5405, 0.1133, 0.5405, 0.1133, 0.6101, 0.1133, 0.6101, 0.1133, 0.5405, 0.06167, 0.5405, 0.1133, 0.6101, 0.1133, 0.6189, 0.06807, 0.6121, 0.06818, 0.6097, 0.1139, 0.6194, 0.1325, 0.6101, 0.1133, 0.6101, 0.1133, 0.6189, 0.1329, 0.6189, 0.1329, 0.6101, 0.1133, 0.6101, 0.06155, 0.6189, 0.1329, 0.6614, 0.01406, 0.6638, 0.07068, 0.6291, 0.07215, 0.6291, 0.009197, 0.4741, 0.06167, 0.4741, 0.1133, 0.3874, 0.131, 0.3874, 0.06755, 0.4741, 0.1133, 0.4741, 0.1133, 0.3874, 0.131, 0.3874, 0.131, 0.4741, 0.1133, 0.4741, 0.06167, 0.3874, 0.06755, 0.3874, 0.131, 0.6264, 0.0749, 0.6264, 0.03847, 0.6661, 0.03847, 0.6661, 0.0749, 0.8022, 0.3011, 0.8646, 0.3011, 0.8689, 0.3149, 0.8196, 0.3261, 0.9269, 0.8146, 0.8646, 0.8146, 0.8751, 0.7823, 0.9304, 0.7908, 0.8646, 0.8146, 0.8022, 0.8146, 0.8196, 0.7652, 0.8751, 0.7823, 0.6783, 0.3741, 0.6783, 0.3011, 0.7492, 0.3553, 0.7095, 0.4194, 0.8022, 0.8146, 0.6783, 0.703, 0.7205, 0.6747, 0.8196, 0.7652, 0.6783, 0.3011, 0.8022, 0.3011, 0.8196, 0.3261, 0.7492, 0.3553, 0.3941, 0.7326, 0.4065, 0.7098, 0.454, 0.7531, 0.4377, 0.7717, 0.4036, 0.9354, 0.3848, 0.8925, 0.4396, 0.8713, 0.455, 0.9047, 0.3848, 0.8925, 0.3636, 0.8096, 0.4285, 0.7957, 0.4396, 0.8713, 0.4138, 0.9516, 0.4036, 0.9354, 0.455, 0.9047, 0.4647, 0.918, 0.4241, 0.9666, 0.4138, 0.9516, 0.4647, 0.918, 0.4751, 0.9308, 0.4065, 0.7098, 0.4178, 0.6975, 0.4663, 0.7397, 0.454, 0.7531, 0.454, 0.7531, 0.4663, 0.7397, 0.5019, 0.7668, 0.4939, 0.7749, 0.4751, 0.9308, 0.4647, 0.918, 0.5013, 0.8868, 0.5101, 0.8952, 0.4647, 0.918, 0.455, 0.9047, 0.4932, 0.8774, 0.5013, 0.8868, 0.4396, 0.8713, 0.4285, 0.7957, 0.4766, 0.8066, 0.4778, 0.8529, 0.4285, 0.7957, 0.4377, 0.7717, 0.4818, 0.7883, 0.4766, 0.8066, 0.455, 0.9047, 0.4396, 0.8713, 0.4778, 0.8529, 0.4932, 0.8774, 0.4377, 0.7717, 0.454, 0.7531, 0.4939, 0.7749, 0.4818, 0.7883, 0.4818, 0.7883, 0.4939, 0.7749, 0.4969, 0.7768, 0.4853, 0.7902, 0.4932, 0.8774, 0.4778, 0.8529, 0.4825, 0.8512, 0.4964, 0.8747, 0.4766, 0.8066, 0.4818, 0.7883, 0.4853, 0.7902, 0.4811, 0.8087, 0.4778, 0.8529, 0.4766, 0.8066, 0.4811, 0.8087, 0.4825, 0.8512, 0.5013, 0.8868, 0.4932, 0.8774, 0.4964, 0.8747, 0.5042, 0.884, 0.5101, 0.8952, 0.5013, 0.8868, 0.5042, 0.884, 0.5126, 0.8918, 0.4939, 0.7749, 0.5019, 0.7668, 0.5045, 0.769, 0.4969, 0.7768, 0.4969, 0.7768, 0.5045, 0.769, 0.5396, 0.8088, 0.5337, 0.8107, 0.5126, 0.8918, 0.5042, 0.884, 0.5362, 0.8501, 0.5417, 0.8521, 0.5042, 0.884, 0.4964, 0.8747, 0.5312, 0.8481, 0.5362, 0.8501, 0.4825, 0.8512, 0.4811, 0.8087, 0.5235, 0.8182, 0.5229, 0.8394, 0.4811, 0.8087, 0.4853, 0.7902, 0.5281, 0.8145, 0.5235, 0.8182, 0.4964, 0.8747, 0.4825, 0.8512, 0.5229, 0.8394, 0.5312, 0.8481, 0.4853, 0.7902, 0.4969, 0.7768, 0.5337, 0.8107, 0.5281, 0.8145, 0.9208, 0.07977, 0.9208, 0.01412, 0.9884, 0.01412, 0.9884, 0.07977, 0.9208, 0.2063, 0.9208, 0.1742, 0.9884, 0.1742, 0.9884, 0.2063, 0.9208, 0.1397, 0.9208, 0.07977, 0.9884, 0.07977, 0.9884, 0.1397, 0.9884, 0.1397, 0.9884, 0.1742, 0.9208, 0.1742, 0.9208, 0.1397, 0.8392, 0.1239, 0.8227, 0.08881, 0.8227, 0.1574, 0.8392, 0.2049, 0.8227, 0.08881, 0.6653, 0.08881, 0.6653, 0.1574, 0.8227, 0.1574, 0.6653, 0.08881, 0.6636, 0.1239, 0.6636, 0.2049, 0.6653, 0.1574, 0.6636, 0.1239, 0.8392, 0.1239, 0.8392, 0.2049, 0.6636, 0.2049, 0.6636, 0.2049, 0.8392, 0.2049, 0.8451, 0.2625, 0.4521, 0.2625, 0.6653, 0.1574, 0.6636, 0.2049, 0.4521, 0.2625, 0.4456, 0.2246, 0.8227, 0.1574, 0.6653, 0.1574, 0.4456, 0.2246, 0.8204, 0.2246, 0.8392, 0.2049, 0.8227, 0.1574, 0.8204, 0.2246, 0.8451, 0.2625, 0.8451, 0.2625, 0.8204, 0.2246, 0.7226, 0.2349, 0.7339, 0.2522, 0.8204, 0.2246, 0.4456, 0.2246, 0.5518, 0.2349, 0.7226, 0.2349, 0.4456, 0.2246, 0.4521, 0.2625, 0.5548, 0.2522, 0.5518, 0.2349, 0.4521, 0.2625, 0.8451, 0.2625, 0.7339, 0.2522, 0.5548, 0.2522, 0.5548, 0.2522, 0.7339, 0.2522, 0.728, 0.289, 0.5602, 0.289, 0.5518, 0.2349, 0.5548, 0.2522, 0.5602, 0.289, 0.5575, 0.2728, 0.7226, 0.2349, 0.5518, 0.2349, 0.5575, 0.2728, 0.7174, 0.2728, 0.8898, 0.1583, 0.8907, 0.2298, 0.8192, 0.2252, 0.8184, 0.1583, 0.4727, 0.4377, 0.4667, 0.4737, 0.4478, 0.5521, 0.4689, 0.3682, 0.4746, 0.4743, 0.4805, 0.4362, 0.4949, 0.3693, 0.4792, 0.5483, 0.483, 0.3681, 0.4949, 0.3693, 0.4805, 0.4362, 0.4652, 0.5508, 0.4478, 0.5521, 0.4667, 0.4737, 0.4949, 0.3693, 0.5163, 0.3684, 0.4995, 0.5587, 0.4792, 0.5483, 0.5163, 0.3684, 0.5443, 0.3634, 0.5257, 0.5818, 0.4995, 0.5587, 0.4478, 0.5521, 0.4282, 0.5506, 0.442, 0.3712, 0.4689, 0.3682, 0.4282, 0.5506, 0.4145, 0.5493, 0.4143, 0.3747, 0.442, 0.3712, 0.36, 0.3589, 0.3883, 0.3701, 0.4016, 0.5518, 0.3743, 0.5605, 0.3883, 0.3701, 0.4143, 0.3747, 0.4145, 0.5493, 0.4016, 0.5518, 0.3883, 0.3701, 0.36, 0.3589, 0.375, 0.3288, 0.397, 0.3377, 0.4143, 0.3747, 0.3883, 0.3701, 0.397, 0.3377, 0.4182, 0.3412, 0.442, 0.3712, 0.4143, 0.3747, 0.4182, 0.3412, 0.4428, 0.343, 0.4689, 0.3682, 0.442, 0.3712, 0.4428, 0.343, 0.4666, 0.3466, 0.5163, 0.3684, 0.4949, 0.3693, 0.4971, 0.3455, 0.5143, 0.3441, 0.5443, 0.3634, 0.5163, 0.3684, 0.5143, 0.3441, 0.5336, 0.3397, 0.4949, 0.3693, 0.483, 0.3681, 0.4828, 0.3461, 0.4971, 0.3455, 0.483, 0.3681, 0.4689, 0.3682, 0.4666, 0.3466, 0.4828, 0.3461, 0.3244, 0.02869, 0.2864, 0.0247, 0.3037, 0.9847, 0.3237, 0.9858, 0.349, 0.04166, 0.3244, 0.02869, 0.3237, 0.9858, 0.3357, 0.9801, 0.3155, 0.06162, 0.3439, 0.05485, 0.3321, 0.9713, 0.316, 0.9642, 0.3439, 0.05485, 0.349, 0.04166, 0.3357, 0.9801, 0.3321, 0.9713, 0.2864, 0.0247, 0.2593, 0.0335, 0.2879, 0.9768, 0.3037, 0.9847, 0.2593, 0.0335, 0.2572, 0.04796, 0.2849, 0.9675, 0.2879, 0.9768, 0.2572, 0.04796, 0.2804, 0.05891, 0.2967, 0.9626, 0.2849, 0.9675, 0.2804, 0.05891, 0.3155, 0.06162, 0.316, 0.9642, 0.2967, 0.9626, 0.3237, 0.9858, 0.3037, 0.9847, 0.2879, 0.9768, 0.3099, 0.9741, 0.3357, 0.9801, 0.3237, 0.9858, 0.3099, 0.9741, 0.3321, 0.9713, 0.3099, 0.9741, 0.2879, 0.9768, 0.2849, 0.9675, 0.2967, 0.9626, 0.3321, 0.9713, 0.3099, 0.9741, 0.2967, 0.9626, 0.316, 0.9642, 0.4282, 0.5506, 0.4478, 0.5521, 0.4445, 0.5572, 0.4287, 0.5552, 0.4145, 0.5493, 0.4282, 0.5506, 0.4287, 0.5552, 0.4157, 0.5557, 0.4016, 0.5518, 0.4145, 0.5493, 0.4157, 0.5557, 0.4035, 0.559, 0.3743, 0.5605, 0.4016, 0.5518, 0.4035, 0.559, 0.3846, 0.57, 0.4792, 0.5483, 0.4995, 0.5587, 0.4968, 0.5743, 0.4769, 0.5658, 0.4995, 0.5587, 0.5257, 0.5818, 0.5201, 0.5902, 0.4968, 0.5743, 0.4478, 0.5521, 0.4652, 0.5508, 0.4606, 0.5595, 0.4445, 0.5572, 0.4652, 0.5508, 0.4792, 0.5483, 0.4769, 0.5658, 0.4606, 0.5595, 0.4606, 0.5595, 0.4769, 0.5658, 0.4523, 0.6049, 0.4495, 0.6033, 0.4445, 0.5572, 0.4606, 0.5595, 0.4495, 0.6033, 0.4452, 0.6004, 0.4968, 0.5743, 0.5201, 0.5902, 0.4413, 0.6519, 0.4529, 0.6099, 0.4769, 0.5658, 0.4968, 0.5743, 0.4529, 0.6099, 0.4523, 0.6049, 0.3846, 0.57, 0.4035, 0.559, 0.424, 0.6083, 0.4413, 0.6519, 0.4035, 0.559, 0.4157, 0.5557, 0.4279, 0.5985, 0.424, 0.6083, 0.4157, 0.5557, 0.4287, 0.5552, 0.437, 0.5978, 0.4279, 0.5985, 0.4287, 0.5552, 0.4445, 0.5572, 0.4452, 0.6004, 0.437, 0.5978, 0.4495, 0.6033, 0.4523, 0.6049, 0.4529, 0.6099, 0.4417, 0.609, 0.4452, 0.6004, 0.4495, 0.6033, 0.4417, 0.609, 0.437, 0.5978, 0.4417, 0.609, 0.4529, 0.6099, 0.4413, 0.6519, 0.424, 0.6083, 0.437, 0.5978, 0.4417, 0.609, 0.424, 0.6083, 0.4279, 0.5985, 0.6251, 0.6217, 0.6251, 0.5644, 0.6669, 0.5573, 0.6669, 0.6217, 0.6211, 0.5473, 0.6211, 0.4799, 0.6704, 0.4799, 0.6704, 0.5556, 0.7861, 0.9359, 0.8286, 0.9045, 0.8437, 0.9146, 0.8009, 0.9467, 0.8256, 0.8507, 0.7646, 0.8404, 0.7737, 0.8214, 0.8343, 0.8386, 0.7552, 0.874, 0.7558, 0.9126, 0.7242, 0.9175, 0.7222, 0.8809, 0.7242, 0.9175, 0.7558, 0.9126, 0.757, 0.9604, 0.7464, 0.9636, 0.7552, 0.874, 0.7222, 0.8809, 0.7095, 0.8373, 0.7186, 0.8353, 0.7222, 0.8809, 0.6879, 0.8624, 0.6907, 0.8324, 0.7095, 0.8373, 0.7018, 0.946, 0.7242, 0.9175, 0.7464, 0.9636, 0.7355, 0.9824, 0.7558, 0.9126, 0.7861, 0.9359, 0.7668, 0.9654, 0.757, 0.9604, 0.7646, 0.8404, 0.7552, 0.874, 0.7186, 0.8353, 0.7249, 0.8243, 0.7737, 0.8214, 0.7646, 0.8404, 0.7249, 0.8243, 0.7217, 0.8069, 0.7861, 0.9359, 0.8009, 0.9467, 0.7779, 0.9768, 0.7668, 0.9654, 0.7668, 0.9654, 0.7779, 0.9768, 0.7582, 0.9851, 0.7612, 0.9693, 0.7217, 0.8069, 0.7249, 0.8243, 0.7147, 0.8256, 0.6997, 0.8172, 0.7249, 0.8243, 0.7186, 0.8353, 0.7146, 0.8308, 0.7147, 0.8256, 0.757, 0.9604, 0.7668, 0.9654, 0.7612, 0.9693, 0.7565, 0.9663, 0.7355, 0.9824, 0.7464, 0.9636, 0.7536, 0.9686, 0.7582, 0.9851, 0.7095, 0.8373, 0.6907, 0.8324, 0.6997, 0.8172, 0.7105, 0.8316, 0.7186, 0.8353, 0.7095, 0.8373, 0.7105, 0.8316, 0.7146, 0.8308, 0.7464, 0.9636, 0.757, 0.9604, 0.7565, 0.9663, 0.7536, 0.9686, 0.6258, 0.07521, 0.6258, 0.002204, 0.6657, 0.002204, 0.6657, 0.07521, 0.6657, 0.002265, 0.6657, 0.07527, 0.6259, 0.07527, 0.6259, 0.002265, 0.6783, 0.5568, 0.6783, 0.5203, 0.7095, 0.4194, 0.7205, 0.6747, 0.8286, 0.9045, 0.8324, 0.8832, 0.8547, 0.8995, 0.8437, 0.9146, 0.8309, 0.8634, 0.8256, 0.8507, 0.8343, 0.8386, 0.8459, 0.8481, 0.6509, 0.9225, 0.6465, 0.9038, 0.7222, 0.8809, 0.7242, 0.9175, 0.8309, 0.8634, 0.8459, 0.8481, 0.9779, 0.8633, 0.8547, 0.8995, 0.8324, 0.8832, 0.9782, 0.876, 0.6465, 0.9038, 0.6509, 0.9225, 0.5306, 0.946, 0.527, 0.9325, 0.8324, 0.8832, 0.8309, 0.8634, 0.9779, 0.8633, 0.9782, 0.876, 0.03434, 0.2603, 0.03434, 0.2059, 0.1726, 0.2059, 0.1726, 0.2603, 0.03434, 0.2059, 0.03434, 0.1448, 0.1726, 0.1448, 0.1726, 0.2059, 0.03434, 0.2603, 0.03434, 0.2059, 0.1726, 0.2059, 0.1726, 0.2603, 0.03434, 0.2059, 0.03434, 0.1448, 0.1726, 0.1448, 0.1726, 0.2059, 0.03434, 0.2603, 0.03434, 0.2059, 0.1726, 0.2059, 0.1726, 0.2603, 0.03434, 0.2059, 0.03434, 0.1448, 0.1726, 0.1448, 0.1726, 0.2059, 0.03434, 0.2603, 0.03434, 0.2059, 0.1726, 0.2059, 0.1726, 0.2603, 0.03434, 0.2059, 0.03434, 0.1448, 0.1726, 0.1448, 0.1726, 0.2059, 0.03434, 0.1448, 0.03434, 0.08404, 0.1726, 0.08404, 0.1726, 0.1448, 0.1726, 0.08404, 0.1726, 0.1448, 0.03434, 0.1448, 0.03434, 0.08404, 0.1726, 0.08404, 0.1726, 0.1448, 0.03434, 0.1448, 0.03434, 0.08404, 0.1726, 0.08404, 0.1726, 0.1448, 0.03434, 0.1448, 0.03434, 0.08404, 0.1726, 0.07724, 0.1726, 0.1427, 0.03434, 0.1427, 0.03434, 0.07724, 0.1726, 0.07724, 0.1726, 0.1427, 0.03434, 0.1427, 0.03434, 0.07724, 0.1726, 0.07724, 0.1726, 0.1427, 0.03434, 0.1427, 0.03434, 0.07724, 0.03434, 0.1427, 0.03434, 0.07724, 0.1726, 0.07724, 0.1726, 0.1427, 0.5405, 0.03572, 0.5405, 0.06167, 0.5405, 0.06167, 0.5405, 0.03572, 0.4292, 0.9739, 0.4241, 0.9666, 0.4751, 0.9308, 0.4809, 0.9373, 0.4809, 0.9373, 0.4751, 0.9308, 0.5101, 0.8952, 0.5154, 0.8991, 0.5417, 0.8521, 0.5476, 0.8541, 0.518, 0.8955, 0.5126, 0.8918, 0.5126, 0.8918, 0.518, 0.8955, 0.5154, 0.8991, 0.5101, 0.8952, 0.9304, 0.7908, 0.9582, 0.7908, 0.9582, 0.8146, 0.9269, 0.8146, 0.6661, 0.02018, 0.6661, 0.03847, 0.6264, 0.03847, 0.6264, 0.02018, 0.3874, 0.03572, 0.3874, 0.06755, 0.4741, 0.06167, 0.4741, 0.03572, 0.3874, 0.06755, 0.3874, 0.03572, 0.4741, 0.03572, 0.4741, 0.06167, 0.4741, 0.06167, 0.4741, 0.03572, 0.5405, 0.03572, 0.5405, 0.06167, 0.6783, 0.703, 0.8022, 0.8146, 0.8268, 0.5891, 0.798, 0.5669, 0.8022, 0.3011, 0.6783, 0.3011, 0.798, 0.4868, 0.8268, 0.4868, 0.6783, 0.3011, 0.6783, 0.3741, 0.798, 0.5187, 0.798, 0.4868, 0.8646, 0.3011, 0.8022, 0.3011, 0.8268, 0.4868, 0.8499, 0.4868, 0.8022, 0.8146, 0.8646, 0.8146, 0.8499, 0.5891, 0.8268, 0.5891, 0.6783, 0.5934, 0.6783, 0.703, 0.798, 0.5669, 0.7675, 0.5572, 0.6783, 0.3741, 0.6783, 0.4837, 0.7684, 0.5169, 0.798, 0.5187, 0.6783, 0.5568, 0.6783, 0.5934, 0.7675, 0.5572, 0.7353, 0.5443, 0.6783, 0.5203, 0.6783, 0.5568, 0.7353, 0.5443, 0.7353, 0.5252, 0.6783, 0.4837, 0.6783, 0.5203, 0.7353, 0.5252, 0.7684, 0.5169, 0.8646, 0.8146, 0.9269, 0.8146, 0.9186, 0.5891, 0.8499, 0.5891, 0.9269, 0.8146, 0.9582, 0.8146, 0.9582, 0.5891, 0.9186, 0.5891, 0.7675, 0.5572, 0.7684, 0.5169, 0.7353, 0.5252, 0.7353, 0.5443, 0.7675, 0.5572, 0.798, 0.5669, 0.798, 0.5187, 0.7684, 0.5169, 0.9582, 0.5891, 0.9582, 0.5247, 0.9186, 0.5247, 0.9186, 0.5891, 0.9582, 0.5247, 0.9582, 0.4868, 0.9186, 0.4868, 0.9186, 0.5247, 0.9186, 0.5891, 0.9186, 0.5247, 0.8499, 0.5247, 0.8499, 0.5891, 0.9186, 0.5247, 0.9186, 0.4868, 0.8499, 0.4868, 0.8499, 0.5247, 0.8268, 0.4868, 0.8268, 0.5247, 0.8499, 0.5247, 0.8499, 0.4868, 0.8268, 0.5247, 0.8268, 0.5891, 0.8499, 0.5891, 0.8499, 0.5247, 0.8268, 0.4868, 0.798, 0.4868, 0.798, 0.5187, 0.8268, 0.5247, 0.798, 0.5669, 0.8268, 0.5891, 0.8268, 0.5247, 0.798, 0.5187, 0.5312, 0.8481, 0.5229, 0.8394, 0.5235, 0.8182, 0.5281, 0.8145, 0.5337, 0.8107, 0.5362, 0.8501, 0.5312, 0.8481, 0.5281, 0.8145, 0.5396, 0.8088, 0.5417, 0.8521, 0.5362, 0.8501, 0.5337, 0.8107, 0.6214, 0.404, 0.6214, 0.3656, 0.6707, 0.3656, 0.6706, 0.404, 0.8022, 0.3011, 0.8646, 0.3011, 0.8689, 0.3149, 0.8196, 0.3261, 0.4663, 0.7397, 0.4178, 0.6975, 0.438, 0.6761, 0.4852, 0.7212, 0.5019, 0.7668, 0.4663, 0.7397, 0.4852, 0.7212, 0.516, 0.7564, 0.5045, 0.769, 0.5019, 0.7668, 0.516, 0.7564, 0.5179, 0.7591, 0.5396, 0.8088, 0.5045, 0.769, 0.5179, 0.7591, 0.547, 0.804, 0.5396, 0.8088, 0.5476, 0.8092, 0.5476, 0.8541, 0.5417, 0.8521, 0.4805, 0.4362, 0.4727, 0.4377, 0.4689, 0.3682, 0.483, 0.3681, 0.4667, 0.4737, 0.4746, 0.4743, 0.4792, 0.5483, 0.4652, 0.5508, 0.6783, 0.3741, 0.7095, 0.4194, 0.6783, 0.5203, 0.6783, 0.4973, 0.6783, 0.703, 0.6783, 0.5799, 0.6783, 0.5568, 0.7205, 0.6747, 0.7018, 0.946, 0.6507, 0.935, 0.6509, 0.9225, 0.7242, 0.9175, 0.6879, 0.8624, 0.7222, 0.8809, 0.6465, 0.9038, 0.6412, 0.8917])
me_cube_001.materials.append(mat_material)
me_cube_001.use_remesh_preserve_volume = False
me_cube_001.use_remesh_preserve_attributes = False
me_cube_001.use_mirror_vertex_groups = False
me_cube_001.update()
me_cube = bpy.data.meshes.new('Cube')
me_cube.from_pydata([(-0.6635, -4.893, -1.129), (-0.3425, 4.797, -1.129), (-0.6635, -4.893, 1.129), (-0.5244, 2.381, -0.1157), (-0.6635, -1.256, 0.8539), (-1.112, -1.423, 0.3831), (-0.8505, 2.048, -0.3764), (-1.19, -4.893, 0.6248), (-0.7483, 4.113, -1.129), (-1.19, -4.893, -1.129), (4.768e-07, 4.893, -1.129), (2.384e-07, -4.893, -1.129), (5.364e-07, 2.381, -0.1157), (-1.788e-07, -4.893, 1.129), (1.788e-07, -1.256, 0.8539)], [], [(4, 3, 6, 5), (2, 4, 5, 7), (3, 1, 8, 6), (0, 2, 7, 9), (1, 0, 9, 8), (5, 6, 8), (7, 5, 9), (5, 8, 9), (0, 11, 13, 2), (4, 14, 12, 3), (2, 13, 14, 4), (1, 3, 12, 10), (0, 1, 10, 11)])
me_cube.polygons.foreach_set('use_smooth', [True] * 13)
_uv = me_cube.uv_layers.new(name='UVTex')
_uv.uv.foreach_set('vector', [0.2151, 0.4364, 0.5035, 0.1814, 0.5098, 0.2518, 0.2751, 0.4791, 0.1251, 0.785, 0.2151, 0.4364, 0.2751, 0.4791, 0.2005, 0.7587, 0.5035, 0.1814, 0.7784, 0.09488, 0.6827, 0.1613, 0.5098, 0.2518, 0.3758, 0.8607, 0.1251, 0.785, 0.2005, 0.7587, 0.3119, 0.775, 0.7784, 0.09488, 0.3758, 0.8607, 0.3119, 0.775, 0.6827, 0.1613, 0.2751, 0.4791, 0.5098, 0.2518, 0.6827, 0.1613, 0.2005, 0.7587, 0.2751, 0.4791, 0.3119, 0.775, 0.2751, 0.4791, 0.6827, 0.1613, 0.3119, 0.775, 0.3758, 0.8607, 0.4619, 1.002, 0.032, 0.857, 0.1251, 0.785, 0.2151, 0.4364, 0.141, 0.3946, 0.477, 0.1159, 0.5035, 0.1814, 0.1251, 0.785, 0.032, 0.857, 0.141, 0.3946, 0.2151, 0.4364, 0.7784, 0.09488, 0.5035, 0.1814, 0.477, 0.1159, 0.9332, 0.01097, 0.3758, 0.8607, 0.7784, 0.09488, 0.9332, 0.01097, 0.4619, 1.002])
_ca = me_cube.color_attributes.new('Col', 'BYTE_COLOR', 'CORNER')
_ca.data.foreach_set('color', [1.0, 1.0, 1.0, 1.0, 1.0, 1.0, 1.0, 1.0, 1.0, 1.0, 1.0, 1.0, 1.0, 1.0, 1.0, 1.0, 1.0, 1.0, 1.0, 1.0, 1.0, 1.0, 1.0, 1.0, 1.0, 1.0, 1.0, 1.0, 1.0, 1.0, 1.0, 1.0, 1.0, 1.0, 1.0, 1.0, 1.0, 1.0, 1.0, 1.0, 1.0, 1.0, 1.0, 1.0, 1.0, 1.0, 1.0, 1.0, 1.0, 1.0, 1.0, 1.0, 1.0, 1.0, 1.0, 1.0, 1.0, 1.0, 1.0, 1.0, 1.0, 1.0, 1.0, 1.0, 1.0, 1.0, 1.0, 1.0, 1.0, 1.0, 1.0, 1.0, 1.0, 1.0, 1.0, 1.0, 1.0, 1.0, 1.0, 1.0, 1.0, 1.0, 1.0, 1.0, 1.0, 1.0, 1.0, 1.0, 1.0, 1.0, 1.0, 1.0, 1.0, 1.0, 1.0, 1.0, 1.0, 1.0, 1.0, 1.0, 1.0, 1.0, 1.0, 1.0, 1.0, 1.0, 1.0, 1.0, 1.0, 1.0, 1.0, 1.0, 1.0, 1.0, 1.0, 1.0, 1.0, 1.0, 1.0, 1.0, 1.0, 1.0, 1.0, 1.0, 1.0, 1.0, 1.0, 1.0, 1.0, 1.0, 1.0, 1.0, 1.0, 1.0, 1.0, 1.0, 1.0, 1.0, 1.0, 1.0, 1.0, 1.0, 1.0, 1.0, 1.0, 1.0, 1.0, 1.0, 1.0, 1.0, 1.0, 1.0, 1.0, 1.0, 1.0, 1.0, 1.0, 1.0, 1.0, 1.0, 1.0, 1.0, 1.0, 1.0, 1.0, 1.0, 1.0, 1.0, 1.0, 1.0, 1.0, 1.0, 1.0, 1.0, 1.0, 1.0, 1.0, 1.0, 1.0, 1.0, 1.0, 1.0, 1.0, 1.0, 1.0, 1.0, 1.0, 1.0, 1.0, 1.0, 1.0, 1.0, 1.0, 1.0, 1.0, 1.0])
me_cube.materials.append(mat_material)
me_cube.use_remesh_preserve_volume = False
me_cube.use_remesh_preserve_attributes = False
me_cube.use_mirror_vertex_groups = False
me_cube.update()

# ---- objects
ob_mesh_001 = bpy.data.objects.new('Mesh.001', me_mesh_001)
ob_mesh = bpy.data.objects.new('Mesh', me_mesh)
ob_cube_001 = bpy.data.objects.new('Cube.001', me_cube_001)
ob_cube = bpy.data.objects.new('Cube', me_cube)

# ---- transforms, parenting, visibility, modifiers, constraints
ob_mesh_001.location = (0.0, 0.0, 0.0)
ob_mesh_001.lock_rotations_4d = False
ob_mesh_001.empty_display_type = 'ARROWS'
ob_mesh_001.lineart.crease_threshold = 0.0
ob_mesh.location = (0.0, 0.0, 0.0)
ob_mesh.lock_rotations_4d = False
ob_mesh.empty_display_type = 'ARROWS'
ob_mesh.lineart.crease_threshold = 0.0
ob_cube_001.location = (0.0, 0.0, 0.0)
ob_cube_001.scale = (0.6639, 0.5593, 0.6639)
ob_cube_001.lock_rotations_4d = False
ob_cube_001.empty_display_type = 'ARROWS'
ob_cube_001.color = (0.0, 0.0, 0.0, 1.0)
ob_cube_001.lineart.crease_threshold = 0.0
_m = ob_cube_001.modifiers.new('Mirror', 'MIRROR')
_m.use_clip = True
_m = ob_cube_001.modifiers.new('Subsurf', 'SUBSURF')
_m.uv_smooth = 'PRESERVE_CORNERS'
_m.quality = 1
_m.levels = 2
_m.render_levels = 1
_m.show_only_control_edges = False
_m = ob_cube_001.modifiers.new('Armature', 'ARMATURE')
_m.vertex_group = 'body'
ob_cube.parent = ob_cube_001
ob_cube.matrix_parent_inverse = Matrix(((1.0, 0.0, 0.0, -0.3264), (0.0, 1.0, 0.0, -2.158), (0.0, 0.0, 1.0, -0.1804), (0.0, 0.0, 0.0, 1.0)))
ob_cube.location = (0.3365, 3.893, 0.1613)
ob_cube.lock_rotations_4d = False
ob_cube.empty_display_type = 'ARROWS'
ob_cube.color = (0.0, 0.0, 0.0, 1.0)
ob_cube.lineart.crease_threshold = 0.0
_vg = ob_cube.vertex_groups.new(name='head')
for _i, _w in zip([0, 1, 2, 3, 4, 5, 6, 7, 8, 9, 10, 11, 12, 13, 14], [1.0, 1.0, 0.9938, 0.9971, 1.0, 1.0, 0.993, 0.9976, 0.9996, 1.0, 1.0, 1.0, 0.9952, 1.0, 1.0]): _vg.add([_i], _w, 'REPLACE')
_m = ob_cube.modifiers.new('Mirror', 'MIRROR')
_m = ob_cube.modifiers.new('Armature', 'ARMATURE')
_m.vertex_group = 'head'

# ---- collection membership
col_collection_1.objects.link(ob_mesh_001)
col_collection_1.objects.link(ob_mesh)
col_collection_1.objects.link(ob_cube_001)
col_collection_1.objects.link(ob_cube)

# ---- scene / render settings (as saved in the file)
scene.frame_start = 1; scene.frame_end = 250; scene.frame_set(250)
scene.render.engine = 'BLENDER_EEVEE_NEXT'
scene.render.image_settings.file_format = 'JPEG'
scene.render.image_settings.color_mode = 'RGB'
scene.render.image_settings.compression = 90
scene.render.resolution_x = 800
scene.render.resolution_y = 600
scene.render.pixel_aspect_x = 100.0
scene.render.pixel_aspect_y = 100.0
scene.render.fps = 25
scene.render.dither_intensity = 0.0
scene.render.use_compositing = False
scene.render.use_sequencer = False
scene.render.bake_margin = 2
scene.render.bake_bias = 0.0
scene.render.use_stamp_time = False
scene.render.use_stamp_date = False
scene.render.use_stamp_frame = False
scene.render.use_stamp_camera = False
scene.render.use_stamp_scene = False
scene.render.use_stamp_filename = False
scene.render.use_stamp_render_time = False
scene.render.stamp_font_size = 0
scene.cycles.use_denoising = False
scene.cycles.samples = 10
scene.cycles.sampling_pattern = 'TABULATED_SOBOL'
scene.cycles.light_sampling_threshold = 0.0
scene.cycles.use_adaptive_sampling = False
scene.cycles.use_light_tree = False
scene.cycles.blur_glossy = 0.0
scene.cycles.volume_bounces = 1
scene.cycles.pixel_filter_type = 'GAUSSIAN'
scene.cycles.sample_clamp_indirect = 0.0
scene.view_settings.view_transform = 'Raw'
bpy.context.view_layer.update()

# ---- added for rendering (the .blend has no active camera): camera
cam_auto = bpy.data.cameras.new('AutoCamera')
cam_auto.lens = 50.0
cam_auto.sensor_width = 36.0
cam_auto.clip_end = 1000.0
ob_auto_camera = bpy.data.objects.new('AutoCamera', cam_auto)
scene.collection.objects.link(ob_auto_camera)
ob_auto_camera.location = (7.64609, -9.1753, 6.11687)
ob_auto_camera.rotation_euler = (1.09748, -7.21219e-08, 0.694738)
scene.camera = ob_auto_camera
bpy.context.view_layer.update()
